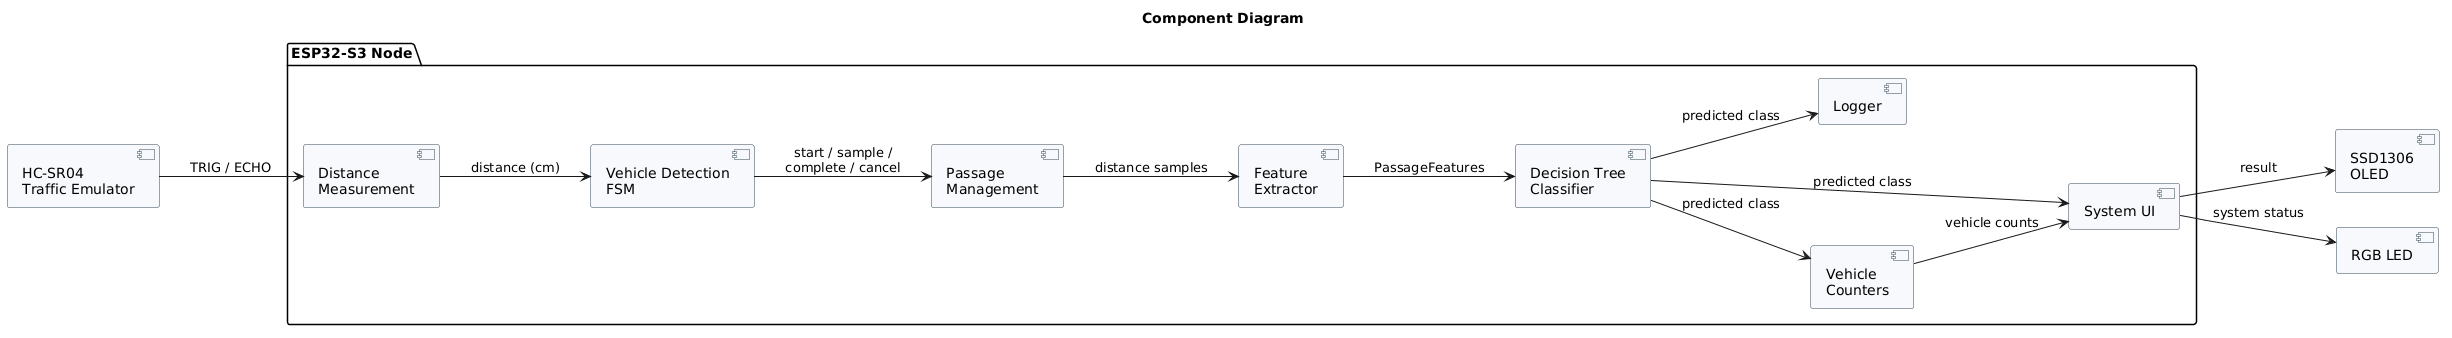

The diagram above was rendered by PlantUML. Its source (embedded in the PNG):
@startuml
left to right direction

skinparam component {
    BackgroundColor #F7F9FC
    BorderColor #345
}

title Component Diagram

component "HC-SR04\nTraffic Emulator" as SENSOR

package "ESP32-S3 Node" {

    component "Distance\nMeasurement" as DIST

    component "Vehicle Detection\nFSM" as FSM

    component "Passage\nManagement" as PASSAGE

    component "Feature\nExtractor" as FEATURE

    component "Decision Tree\nClassifier" as ML

    component "Vehicle\nCounters" as COUNTERS

    component "System UI" as UI

    component "Logger" as LOGGER
}

component "SSD1306\nOLED" as OLED
component "RGB LED" as LED

SENSOR --> DIST : TRIG / ECHO

DIST --> FSM : distance (cm)

FSM --> PASSAGE : start / sample /\ncomplete / cancel

PASSAGE --> FEATURE : distance samples

FEATURE --> ML : PassageFeatures

ML --> COUNTERS : predicted class
ML --> UI : predicted class
ML --> LOGGER : predicted class

COUNTERS --> UI : vehicle counts

UI --> OLED : result
UI --> LED : system status
@enduml